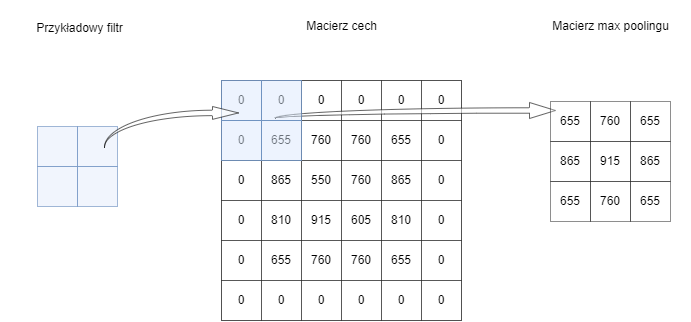

The diagram above was exported from draw.io. Its source (the exported page's mxGraphModel, read from the mxfile embedded in the PNG):
<mxGraphModel dx="989" dy="554" grid="0" gridSize="10" guides="1" tooltips="1" connect="1" arrows="1" fold="1" page="1" pageScale="1" pageWidth="827" pageHeight="583" background="none" math="0" shadow="0">
  <root>
    <mxCell id="0" />
    <mxCell id="1" parent="0" />
    <mxCell id="66BrRzcR6apJzl83jsbq-5" value="" style="whiteSpace=wrap;html=1;aspect=fixed;fillColor=#dae8fc;strokeColor=#6c8ebf;fillOpacity=54;opacity=70;strokeOpacity=89;verticalAlign=middle;align=center;" parent="1" vertex="1">
      <mxGeometry x="95" y="252" width="40" height="40" as="geometry" />
    </mxCell>
    <mxCell id="66BrRzcR6apJzl83jsbq-6" value="" style="whiteSpace=wrap;html=1;aspect=fixed;fillColor=#dae8fc;strokeColor=#6c8ebf;fillOpacity=54;opacity=70;strokeOpacity=89;verticalAlign=middle;align=center;" parent="1" vertex="1">
      <mxGeometry x="135" y="252" width="40" height="40" as="geometry" />
    </mxCell>
    <mxCell id="66BrRzcR6apJzl83jsbq-11" value="" style="whiteSpace=wrap;html=1;aspect=fixed;fillColor=#dae8fc;strokeColor=#6c8ebf;fillOpacity=54;opacity=70;strokeOpacity=89;verticalAlign=middle;align=center;" parent="1" vertex="1">
      <mxGeometry x="95" y="212" width="40" height="40" as="geometry" />
    </mxCell>
    <mxCell id="66BrRzcR6apJzl83jsbq-12" value="" style="whiteSpace=wrap;html=1;aspect=fixed;fillColor=#dae8fc;strokeColor=#6c8ebf;fillOpacity=54;opacity=70;strokeOpacity=89;verticalAlign=middle;align=center;" parent="1" vertex="1">
      <mxGeometry x="135" y="212" width="40" height="40" as="geometry" />
    </mxCell>
    <mxCell id="66BrRzcR6apJzl83jsbq-75" value="Macierz cech" style="text;html=1;strokeColor=none;fillColor=none;align=center;verticalAlign=middle;whiteSpace=wrap;rounded=0;" parent="1" vertex="1">
      <mxGeometry x="320" y="86" width="159" height="52" as="geometry" />
    </mxCell>
    <mxCell id="66BrRzcR6apJzl83jsbq-76" value="Przykładowy filtr" style="text;html=1;strokeColor=none;fillColor=none;align=center;verticalAlign=middle;whiteSpace=wrap;rounded=0;" parent="1" vertex="1">
      <mxGeometry x="58" y="88" width="159" height="52" as="geometry" />
    </mxCell>
    <mxCell id="66BrRzcR6apJzl83jsbq-77" value="Macierz max poolingu" style="text;html=1;strokeColor=none;fillColor=none;align=center;verticalAlign=middle;whiteSpace=wrap;rounded=0;" parent="1" vertex="1">
      <mxGeometry x="588.5" y="86" width="159" height="52" as="geometry" />
    </mxCell>
    <mxCell id="66BrRzcR6apJzl83jsbq-78" value="" style="whiteSpace=wrap;html=1;aspect=fixed;opacity=50;strokeColor=#000000;" parent="1" vertex="1">
      <mxGeometry x="279" y="166" width="240" height="240" as="geometry" />
    </mxCell>
    <mxCell id="66BrRzcR6apJzl83jsbq-79" value="0" style="whiteSpace=wrap;html=1;aspect=fixed;fillOpacity=54;opacity=50;strokeOpacity=89;strokeColor=#000000;" parent="1" vertex="1">
      <mxGeometry x="279" y="206" width="40" height="40" as="geometry" />
    </mxCell>
    <mxCell id="66BrRzcR6apJzl83jsbq-80" value="655" style="whiteSpace=wrap;html=1;aspect=fixed;fillOpacity=54;opacity=50;strokeOpacity=89;strokeColor=#000000;" parent="1" vertex="1">
      <mxGeometry x="319" y="206" width="40" height="40" as="geometry" />
    </mxCell>
    <mxCell id="66BrRzcR6apJzl83jsbq-81" value="760" style="whiteSpace=wrap;html=1;aspect=fixed;fillOpacity=54;opacity=50;strokeOpacity=89;strokeColor=#000000;" parent="1" vertex="1">
      <mxGeometry x="359" y="206" width="40" height="40" as="geometry" />
    </mxCell>
    <mxCell id="66BrRzcR6apJzl83jsbq-82" value="550" style="whiteSpace=wrap;html=1;aspect=fixed;fillOpacity=54;opacity=50;strokeOpacity=89;strokeColor=#000000;" parent="1" vertex="1">
      <mxGeometry x="359" y="246" width="40" height="40" as="geometry" />
    </mxCell>
    <mxCell id="66BrRzcR6apJzl83jsbq-83" value="865" style="whiteSpace=wrap;html=1;aspect=fixed;fillOpacity=54;opacity=50;strokeOpacity=89;strokeColor=#000000;" parent="1" vertex="1">
      <mxGeometry x="319" y="246" width="40" height="40" as="geometry" />
    </mxCell>
    <mxCell id="66BrRzcR6apJzl83jsbq-84" value="0" style="whiteSpace=wrap;html=1;aspect=fixed;fillOpacity=54;opacity=50;strokeOpacity=89;strokeColor=#000000;" parent="1" vertex="1">
      <mxGeometry x="279" y="246" width="40" height="40" as="geometry" />
    </mxCell>
    <mxCell id="66BrRzcR6apJzl83jsbq-85" value="0" style="whiteSpace=wrap;html=1;aspect=fixed;fillOpacity=54;opacity=50;strokeOpacity=89;strokeColor=#000000;" parent="1" vertex="1">
      <mxGeometry x="279" y="166" width="40" height="40" as="geometry" />
    </mxCell>
    <mxCell id="66BrRzcR6apJzl83jsbq-86" value="0" style="whiteSpace=wrap;html=1;aspect=fixed;fillOpacity=54;opacity=50;strokeOpacity=89;strokeColor=#000000;" parent="1" vertex="1">
      <mxGeometry x="319" y="166" width="40" height="40" as="geometry" />
    </mxCell>
    <mxCell id="66BrRzcR6apJzl83jsbq-87" value="0" style="whiteSpace=wrap;html=1;aspect=fixed;fillOpacity=54;opacity=50;strokeOpacity=89;strokeColor=#000000;" parent="1" vertex="1">
      <mxGeometry x="359" y="166" width="40" height="40" as="geometry" />
    </mxCell>
    <mxCell id="66BrRzcR6apJzl83jsbq-88" value="760" style="whiteSpace=wrap;html=1;aspect=fixed;fillOpacity=54;opacity=50;strokeOpacity=89;strokeColor=#000000;" parent="1" vertex="1">
      <mxGeometry x="399" y="206" width="40" height="40" as="geometry" />
    </mxCell>
    <mxCell id="66BrRzcR6apJzl83jsbq-89" value="655" style="whiteSpace=wrap;html=1;aspect=fixed;fillOpacity=54;opacity=50;strokeOpacity=89;strokeColor=#000000;" parent="1" vertex="1">
      <mxGeometry x="439" y="206" width="40" height="40" as="geometry" />
    </mxCell>
    <mxCell id="66BrRzcR6apJzl83jsbq-90" value="0" style="whiteSpace=wrap;html=1;aspect=fixed;fillOpacity=54;opacity=50;strokeOpacity=89;strokeColor=#000000;" parent="1" vertex="1">
      <mxGeometry x="479" y="206" width="40" height="40" as="geometry" />
    </mxCell>
    <mxCell id="66BrRzcR6apJzl83jsbq-91" value="0" style="whiteSpace=wrap;html=1;aspect=fixed;fillOpacity=54;opacity=50;strokeOpacity=89;strokeColor=#000000;" parent="1" vertex="1">
      <mxGeometry x="479" y="246" width="40" height="40" as="geometry" />
    </mxCell>
    <mxCell id="66BrRzcR6apJzl83jsbq-92" value="865" style="whiteSpace=wrap;html=1;aspect=fixed;fillOpacity=54;opacity=50;strokeOpacity=89;strokeColor=#000000;" parent="1" vertex="1">
      <mxGeometry x="439" y="246" width="40" height="40" as="geometry" />
    </mxCell>
    <mxCell id="66BrRzcR6apJzl83jsbq-93" value="760" style="whiteSpace=wrap;html=1;aspect=fixed;fillOpacity=54;opacity=50;strokeOpacity=89;strokeColor=#000000;" parent="1" vertex="1">
      <mxGeometry x="399" y="246" width="40" height="40" as="geometry" />
    </mxCell>
    <mxCell id="66BrRzcR6apJzl83jsbq-94" value="0" style="whiteSpace=wrap;html=1;aspect=fixed;fillOpacity=54;opacity=50;strokeOpacity=89;strokeColor=#000000;" parent="1" vertex="1">
      <mxGeometry x="399" y="166" width="40" height="40" as="geometry" />
    </mxCell>
    <mxCell id="66BrRzcR6apJzl83jsbq-95" value="0" style="whiteSpace=wrap;html=1;aspect=fixed;fillOpacity=54;opacity=50;strokeOpacity=89;strokeColor=#000000;" parent="1" vertex="1">
      <mxGeometry x="439" y="166" width="40" height="40" as="geometry" />
    </mxCell>
    <mxCell id="66BrRzcR6apJzl83jsbq-96" value="0" style="whiteSpace=wrap;html=1;aspect=fixed;fillOpacity=54;opacity=50;strokeOpacity=89;strokeColor=#000000;" parent="1" vertex="1">
      <mxGeometry x="479" y="166" width="40" height="40" as="geometry" />
    </mxCell>
    <mxCell id="66BrRzcR6apJzl83jsbq-97" value="0" style="whiteSpace=wrap;html=1;aspect=fixed;fillOpacity=54;opacity=50;strokeOpacity=89;strokeColor=#000000;" parent="1" vertex="1">
      <mxGeometry x="279" y="326" width="40" height="40" as="geometry" />
    </mxCell>
    <mxCell id="66BrRzcR6apJzl83jsbq-98" value="655" style="whiteSpace=wrap;html=1;aspect=fixed;fillOpacity=54;opacity=50;strokeOpacity=89;strokeColor=#000000;" parent="1" vertex="1">
      <mxGeometry x="319" y="326" width="40" height="40" as="geometry" />
    </mxCell>
    <mxCell id="66BrRzcR6apJzl83jsbq-99" value="760" style="whiteSpace=wrap;html=1;aspect=fixed;fillOpacity=54;opacity=50;strokeOpacity=89;strokeColor=#000000;" parent="1" vertex="1">
      <mxGeometry x="359" y="326" width="40" height="40" as="geometry" />
    </mxCell>
    <mxCell id="66BrRzcR6apJzl83jsbq-100" value="0" style="whiteSpace=wrap;html=1;aspect=fixed;fillOpacity=54;opacity=50;strokeOpacity=89;strokeColor=#000000;" parent="1" vertex="1">
      <mxGeometry x="359" y="366" width="40" height="40" as="geometry" />
    </mxCell>
    <mxCell id="66BrRzcR6apJzl83jsbq-101" value="0" style="whiteSpace=wrap;html=1;aspect=fixed;fillOpacity=54;opacity=50;strokeOpacity=89;strokeColor=#000000;" parent="1" vertex="1">
      <mxGeometry x="319" y="366" width="40" height="40" as="geometry" />
    </mxCell>
    <mxCell id="66BrRzcR6apJzl83jsbq-102" value="0" style="whiteSpace=wrap;html=1;aspect=fixed;fillOpacity=54;opacity=50;strokeOpacity=89;strokeColor=#000000;" parent="1" vertex="1">
      <mxGeometry x="279" y="366" width="40" height="40" as="geometry" />
    </mxCell>
    <mxCell id="66BrRzcR6apJzl83jsbq-103" value="0" style="whiteSpace=wrap;html=1;aspect=fixed;fillOpacity=54;opacity=50;strokeOpacity=89;strokeColor=#000000;" parent="1" vertex="1">
      <mxGeometry x="279" y="286" width="40" height="40" as="geometry" />
    </mxCell>
    <mxCell id="66BrRzcR6apJzl83jsbq-104" value="810" style="whiteSpace=wrap;html=1;aspect=fixed;fillOpacity=54;opacity=50;strokeOpacity=89;strokeColor=#000000;" parent="1" vertex="1">
      <mxGeometry x="319" y="286" width="40" height="40" as="geometry" />
    </mxCell>
    <mxCell id="66BrRzcR6apJzl83jsbq-105" value="915" style="whiteSpace=wrap;html=1;aspect=fixed;fillOpacity=54;opacity=50;strokeOpacity=89;strokeColor=#000000;" parent="1" vertex="1">
      <mxGeometry x="359" y="286" width="40" height="40" as="geometry" />
    </mxCell>
    <mxCell id="66BrRzcR6apJzl83jsbq-106" value="760" style="whiteSpace=wrap;html=1;aspect=fixed;fillOpacity=54;opacity=50;strokeOpacity=89;strokeColor=#000000;" parent="1" vertex="1">
      <mxGeometry x="399" y="326" width="40" height="40" as="geometry" />
    </mxCell>
    <mxCell id="66BrRzcR6apJzl83jsbq-107" value="655" style="whiteSpace=wrap;html=1;aspect=fixed;fillOpacity=54;opacity=50;strokeOpacity=89;strokeColor=#000000;" parent="1" vertex="1">
      <mxGeometry x="439" y="326" width="40" height="40" as="geometry" />
    </mxCell>
    <mxCell id="66BrRzcR6apJzl83jsbq-108" value="0" style="whiteSpace=wrap;html=1;aspect=fixed;fillOpacity=54;opacity=50;strokeOpacity=89;strokeColor=#000000;" parent="1" vertex="1">
      <mxGeometry x="479" y="326" width="40" height="40" as="geometry" />
    </mxCell>
    <mxCell id="66BrRzcR6apJzl83jsbq-109" value="0" style="whiteSpace=wrap;html=1;aspect=fixed;fillOpacity=54;opacity=50;strokeOpacity=89;strokeColor=#000000;" parent="1" vertex="1">
      <mxGeometry x="479" y="366" width="40" height="40" as="geometry" />
    </mxCell>
    <mxCell id="66BrRzcR6apJzl83jsbq-110" value="0" style="whiteSpace=wrap;html=1;aspect=fixed;fillOpacity=54;opacity=50;strokeOpacity=89;strokeColor=#000000;" parent="1" vertex="1">
      <mxGeometry x="439" y="366" width="40" height="40" as="geometry" />
    </mxCell>
    <mxCell id="66BrRzcR6apJzl83jsbq-111" value="0" style="whiteSpace=wrap;html=1;aspect=fixed;fillOpacity=54;opacity=50;strokeOpacity=89;strokeColor=#000000;" parent="1" vertex="1">
      <mxGeometry x="399" y="366" width="40" height="40" as="geometry" />
    </mxCell>
    <mxCell id="66BrRzcR6apJzl83jsbq-112" value="605" style="whiteSpace=wrap;html=1;aspect=fixed;fillOpacity=54;opacity=50;strokeOpacity=89;strokeColor=#000000;" parent="1" vertex="1">
      <mxGeometry x="399" y="286" width="40" height="40" as="geometry" />
    </mxCell>
    <mxCell id="66BrRzcR6apJzl83jsbq-113" value="810" style="whiteSpace=wrap;html=1;aspect=fixed;fillOpacity=54;opacity=50;strokeOpacity=89;strokeColor=#000000;" parent="1" vertex="1">
      <mxGeometry x="439" y="286" width="40" height="40" as="geometry" />
    </mxCell>
    <mxCell id="66BrRzcR6apJzl83jsbq-114" value="0" style="whiteSpace=wrap;html=1;aspect=fixed;fillOpacity=54;opacity=50;strokeOpacity=89;strokeColor=#000000;" parent="1" vertex="1">
      <mxGeometry x="479" y="286" width="40" height="40" as="geometry" />
    </mxCell>
    <mxCell id="66BrRzcR6apJzl83jsbq-126" value="" style="html=1;shadow=0;dashed=0;align=center;verticalAlign=middle;shape=mxgraph.arrows2.jumpInArrow;dy=2.72;dx=26;arrowHead=16.93;opacity=60;" parent="1" vertex="1">
      <mxGeometry x="333" y="188" width="280" height="16" as="geometry" />
    </mxCell>
    <mxCell id="FJT93ylt1pBTLtTp8zK7-5" value="" style="whiteSpace=wrap;html=1;aspect=fixed;fillColor=#dae8fc;strokeColor=#6c8ebf;fillOpacity=54;opacity=90;strokeOpacity=89;verticalAlign=middle;align=center;" vertex="1" parent="1">
      <mxGeometry x="279" y="206" width="40" height="40" as="geometry" />
    </mxCell>
    <mxCell id="FJT93ylt1pBTLtTp8zK7-6" value="" style="whiteSpace=wrap;html=1;aspect=fixed;fillColor=#dae8fc;strokeColor=#6c8ebf;fillOpacity=54;opacity=90;strokeOpacity=89;verticalAlign=middle;align=center;" vertex="1" parent="1">
      <mxGeometry x="319" y="206" width="40" height="40" as="geometry" />
    </mxCell>
    <mxCell id="FJT93ylt1pBTLtTp8zK7-7" value="" style="whiteSpace=wrap;html=1;aspect=fixed;fillColor=#dae8fc;strokeColor=#6c8ebf;fillOpacity=54;opacity=90;strokeOpacity=89;verticalAlign=middle;align=center;" vertex="1" parent="1">
      <mxGeometry x="279" y="166" width="40" height="40" as="geometry" />
    </mxCell>
    <mxCell id="FJT93ylt1pBTLtTp8zK7-8" value="" style="whiteSpace=wrap;html=1;aspect=fixed;fillColor=#dae8fc;strokeColor=#6c8ebf;fillOpacity=54;opacity=90;strokeOpacity=89;verticalAlign=middle;align=center;" vertex="1" parent="1">
      <mxGeometry x="319" y="166" width="40" height="40" as="geometry" />
    </mxCell>
    <mxCell id="FJT93ylt1pBTLtTp8zK7-9" value="" style="html=1;shadow=0;dashed=0;align=center;verticalAlign=middle;shape=mxgraph.arrows2.jumpInArrow;dy=2.72;dx=26;arrowHead=12.86;opacity=60;" vertex="1" parent="1">
      <mxGeometry x="162" y="192" width="134" height="41" as="geometry" />
    </mxCell>
    <mxCell id="FJT93ylt1pBTLtTp8zK7-10" value="655" style="whiteSpace=wrap;html=1;aspect=fixed;fillOpacity=54;opacity=50;strokeOpacity=89;strokeColor=#000000;" vertex="1" parent="1">
      <mxGeometry x="608" y="187" width="40" height="40" as="geometry" />
    </mxCell>
    <mxCell id="FJT93ylt1pBTLtTp8zK7-12" value="760" style="whiteSpace=wrap;html=1;aspect=fixed;fillOpacity=54;opacity=50;strokeOpacity=89;strokeColor=#000000;" vertex="1" parent="1">
      <mxGeometry x="648" y="187" width="40" height="40" as="geometry" />
    </mxCell>
    <mxCell id="FJT93ylt1pBTLtTp8zK7-13" value="655" style="whiteSpace=wrap;html=1;aspect=fixed;fillOpacity=54;opacity=50;strokeOpacity=89;strokeColor=#000000;" vertex="1" parent="1">
      <mxGeometry x="688" y="187" width="40" height="40" as="geometry" />
    </mxCell>
    <mxCell id="FJT93ylt1pBTLtTp8zK7-14" value="865" style="whiteSpace=wrap;html=1;aspect=fixed;fillOpacity=54;opacity=50;strokeOpacity=89;strokeColor=#000000;" vertex="1" parent="1">
      <mxGeometry x="608" y="227" width="40" height="40" as="geometry" />
    </mxCell>
    <mxCell id="FJT93ylt1pBTLtTp8zK7-15" value="915" style="whiteSpace=wrap;html=1;aspect=fixed;fillOpacity=54;opacity=50;strokeOpacity=89;strokeColor=#000000;" vertex="1" parent="1">
      <mxGeometry x="648" y="227" width="40" height="40" as="geometry" />
    </mxCell>
    <mxCell id="FJT93ylt1pBTLtTp8zK7-16" value="865" style="whiteSpace=wrap;html=1;aspect=fixed;fillOpacity=54;opacity=50;strokeOpacity=89;strokeColor=#000000;" vertex="1" parent="1">
      <mxGeometry x="688" y="227" width="40" height="40" as="geometry" />
    </mxCell>
    <mxCell id="FJT93ylt1pBTLtTp8zK7-18" value="655" style="whiteSpace=wrap;html=1;aspect=fixed;fillOpacity=54;opacity=50;strokeOpacity=89;strokeColor=#000000;" vertex="1" parent="1">
      <mxGeometry x="608" y="267" width="40" height="40" as="geometry" />
    </mxCell>
    <mxCell id="FJT93ylt1pBTLtTp8zK7-19" value="760" style="whiteSpace=wrap;html=1;aspect=fixed;fillOpacity=54;opacity=50;strokeOpacity=89;strokeColor=#000000;" vertex="1" parent="1">
      <mxGeometry x="648" y="267" width="40" height="40" as="geometry" />
    </mxCell>
    <mxCell id="FJT93ylt1pBTLtTp8zK7-20" value="655" style="whiteSpace=wrap;html=1;aspect=fixed;fillOpacity=54;opacity=50;strokeOpacity=89;strokeColor=#000000;" vertex="1" parent="1">
      <mxGeometry x="688" y="267" width="40" height="40" as="geometry" />
    </mxCell>
  </root>
</mxGraphModel>